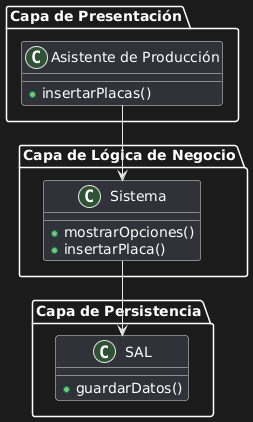

The diagram above was rendered by PlantUML. Its source (embedded in the PNG):
@startuml
package "Capa de Presentación" {
    class "Asistente de Producción" {
        +insertarPlacas()
    }
}

package "Capa de Lógica de Negocio" {
    class "Sistema" {
        +mostrarOpciones()
        +insertarPlaca()
    }
}

package "Capa de Persistencia" {
    class "SAL" {
        +guardarDatos()
    }
}

"Asistente de Producción" --> "Sistema"
"Sistema" --> "SAL"
@enduml